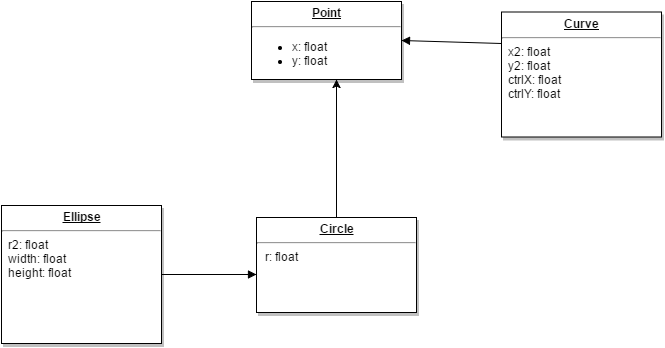

The diagram above was exported from draw.io. Its source (the exported page's mxGraphModel, read from the mxfile embedded in the PNG):
<mxGraphModel dx="4634" dy="4736" grid="1" gridSize="10" guides="1" tooltips="1" connect="1" arrows="1" fold="1" page="0" pageScale="1" pageWidth="826" pageHeight="1169" background="#ffffff" math="0" shadow="0">
  <root>
    <mxCell id="0" style=";html=1;" />
    <mxCell id="1" style=";html=1;" parent="0" />
    <mxCell id="19" value="&lt;p style=&quot;margin: 0px ; margin-top: 4px ; text-align: center ; text-decoration: underline&quot;&gt;&lt;b&gt;Ellipse&lt;/b&gt;&lt;/p&gt;&lt;hr id=&quot;null&quot;&gt;&amp;nbsp; r2: float&lt;br&gt;&lt;span style=&quot;line-height: 1.2&quot;&gt;&amp;nbsp; width: float&lt;/span&gt;&lt;div&gt;&amp;nbsp; height: float&lt;/div&gt;" style="verticalAlign=top;align=left;overflow=fill;fontSize=12;fontFamily=Helvetica;html=1;strokeColor=#000000;shadow=1;fillColor=#FFFFFF;fontColor=#000000;" parent="1" vertex="1">
      <mxGeometry x="-2900" y="-3686" width="160" height="138" as="geometry" />
    </mxCell>
    <mxCell id="20" value="&lt;p style=&quot;margin: 0px ; margin-top: 4px ; text-align: center ; text-decoration: underline&quot;&gt;&lt;strong&gt;Curve&lt;/strong&gt;&lt;/p&gt;&lt;span style=&quot;line-height: 1.2&quot;&gt;&lt;div&gt;&lt;hr id=&quot;null&quot;&gt;&lt;/div&gt;&amp;nbsp; x2: float&lt;/span&gt;&lt;div&gt;&amp;nbsp; y2: float&lt;/div&gt;&lt;div&gt;&amp;nbsp; ctrlX: float&lt;/div&gt;&lt;div&gt;&amp;nbsp; ctrlY: float&lt;/div&gt;" style="verticalAlign=top;align=left;overflow=fill;fontSize=12;fontFamily=Helvetica;html=1;strokeColor=#000000;shadow=1;fillColor=#FFFFFF;fontColor=#000000;" parent="1" vertex="1">
      <mxGeometry x="-2400" y="-3879.5" width="160" height="125" as="geometry" />
    </mxCell>
    <mxCell id="124" style="edgeStyle=orthogonalEdgeStyle;rounded=0;html=1;exitX=0.5;exitY=0;entryX=0.567;entryY=1;entryPerimeter=0;jettySize=auto;orthogonalLoop=1;" parent="1" source="21" target="25" edge="1">
      <mxGeometry relative="1" as="geometry" />
    </mxCell>
    <mxCell id="21" value="&lt;p style=&quot;margin: 0px ; margin-top: 4px ; text-align: center ; text-decoration: underline&quot;&gt;&lt;strong&gt;Circle&lt;/strong&gt;&lt;/p&gt;&lt;hr&gt;&lt;p style=&quot;margin: 0px ; margin-left: 8px&quot;&gt;&lt;span style=&quot;line-height: 1.2&quot;&gt;r: float&lt;/span&gt;&lt;/p&gt;" style="verticalAlign=top;align=left;overflow=fill;fontSize=12;fontFamily=Helvetica;html=1;strokeColor=#000000;shadow=1;fillColor=#FFFFFF;fontColor=#000000;" parent="1" vertex="1">
      <mxGeometry x="-2645" y="-3674" width="160" height="95" as="geometry" />
    </mxCell>
    <mxCell id="25" value="&lt;p style=&quot;margin: 0px ; margin-top: 4px ; text-align: center ; text-decoration: underline&quot;&gt;&lt;b&gt;Point&lt;/b&gt;&lt;/p&gt;&lt;hr id=&quot;null&quot;&gt;&lt;div&gt;&lt;ul&gt;&lt;li&gt;&lt;span style=&quot;line-height: 1.2&quot;&gt;x: float&lt;/span&gt;&lt;br&gt;&lt;/li&gt;&lt;li&gt;&lt;span style=&quot;line-height: 1.2&quot;&gt;y: float&lt;/span&gt;&lt;br&gt;&lt;/li&gt;&lt;/ul&gt;&lt;/div&gt;" style="verticalAlign=top;align=left;overflow=fill;fontSize=12;fontFamily=Helvetica;html=1;strokeColor=#000000;shadow=1;fillColor=#FFFFFF;fontColor=#000000;" parent="1" vertex="1">
      <mxGeometry x="-2650" y="-3890" width="150" height="78" as="geometry" />
    </mxCell>
    <mxCell id="119" value="" style="html=1;verticalAlign=bottom;endArrow=block;entryX=1;entryY=0.5;exitX=0;exitY=0.25;" parent="1" source="20" target="25" edge="1">
      <mxGeometry width="80" relative="1" as="geometry">
        <mxPoint x="-2410" y="-3582" as="sourcePoint" />
        <mxPoint x="-2400" y="-3622" as="targetPoint" />
      </mxGeometry>
    </mxCell>
    <mxCell id="143" value="" style="endArrow=block;endFill=1;html=1;edgeStyle=orthogonalEdgeStyle;align=left;verticalAlign=top;" parent="1" source="19" edge="1" target="21">
      <mxGeometry x="-0.9875" y="394" relative="1" as="geometry">
        <mxPoint x="-2790" y="-3634" as="sourcePoint" />
        <mxPoint x="-2341" y="-3640" as="targetPoint" />
        <Array as="points">
          <mxPoint x="-2800" y="-3626" />
          <mxPoint x="-2800" y="-3626" />
        </Array>
        <mxPoint x="351" y="-215" as="offset" />
      </mxGeometry>
    </mxCell>
    <mxCell id="144" value="" style="resizable=0;html=1;align=left;verticalAlign=bottom;labelBackgroundColor=#ffffff;fontSize=10;" parent="143" connectable="0" vertex="1">
      <mxGeometry x="-1" relative="1" as="geometry" />
    </mxCell>
  </root>
</mxGraphModel>